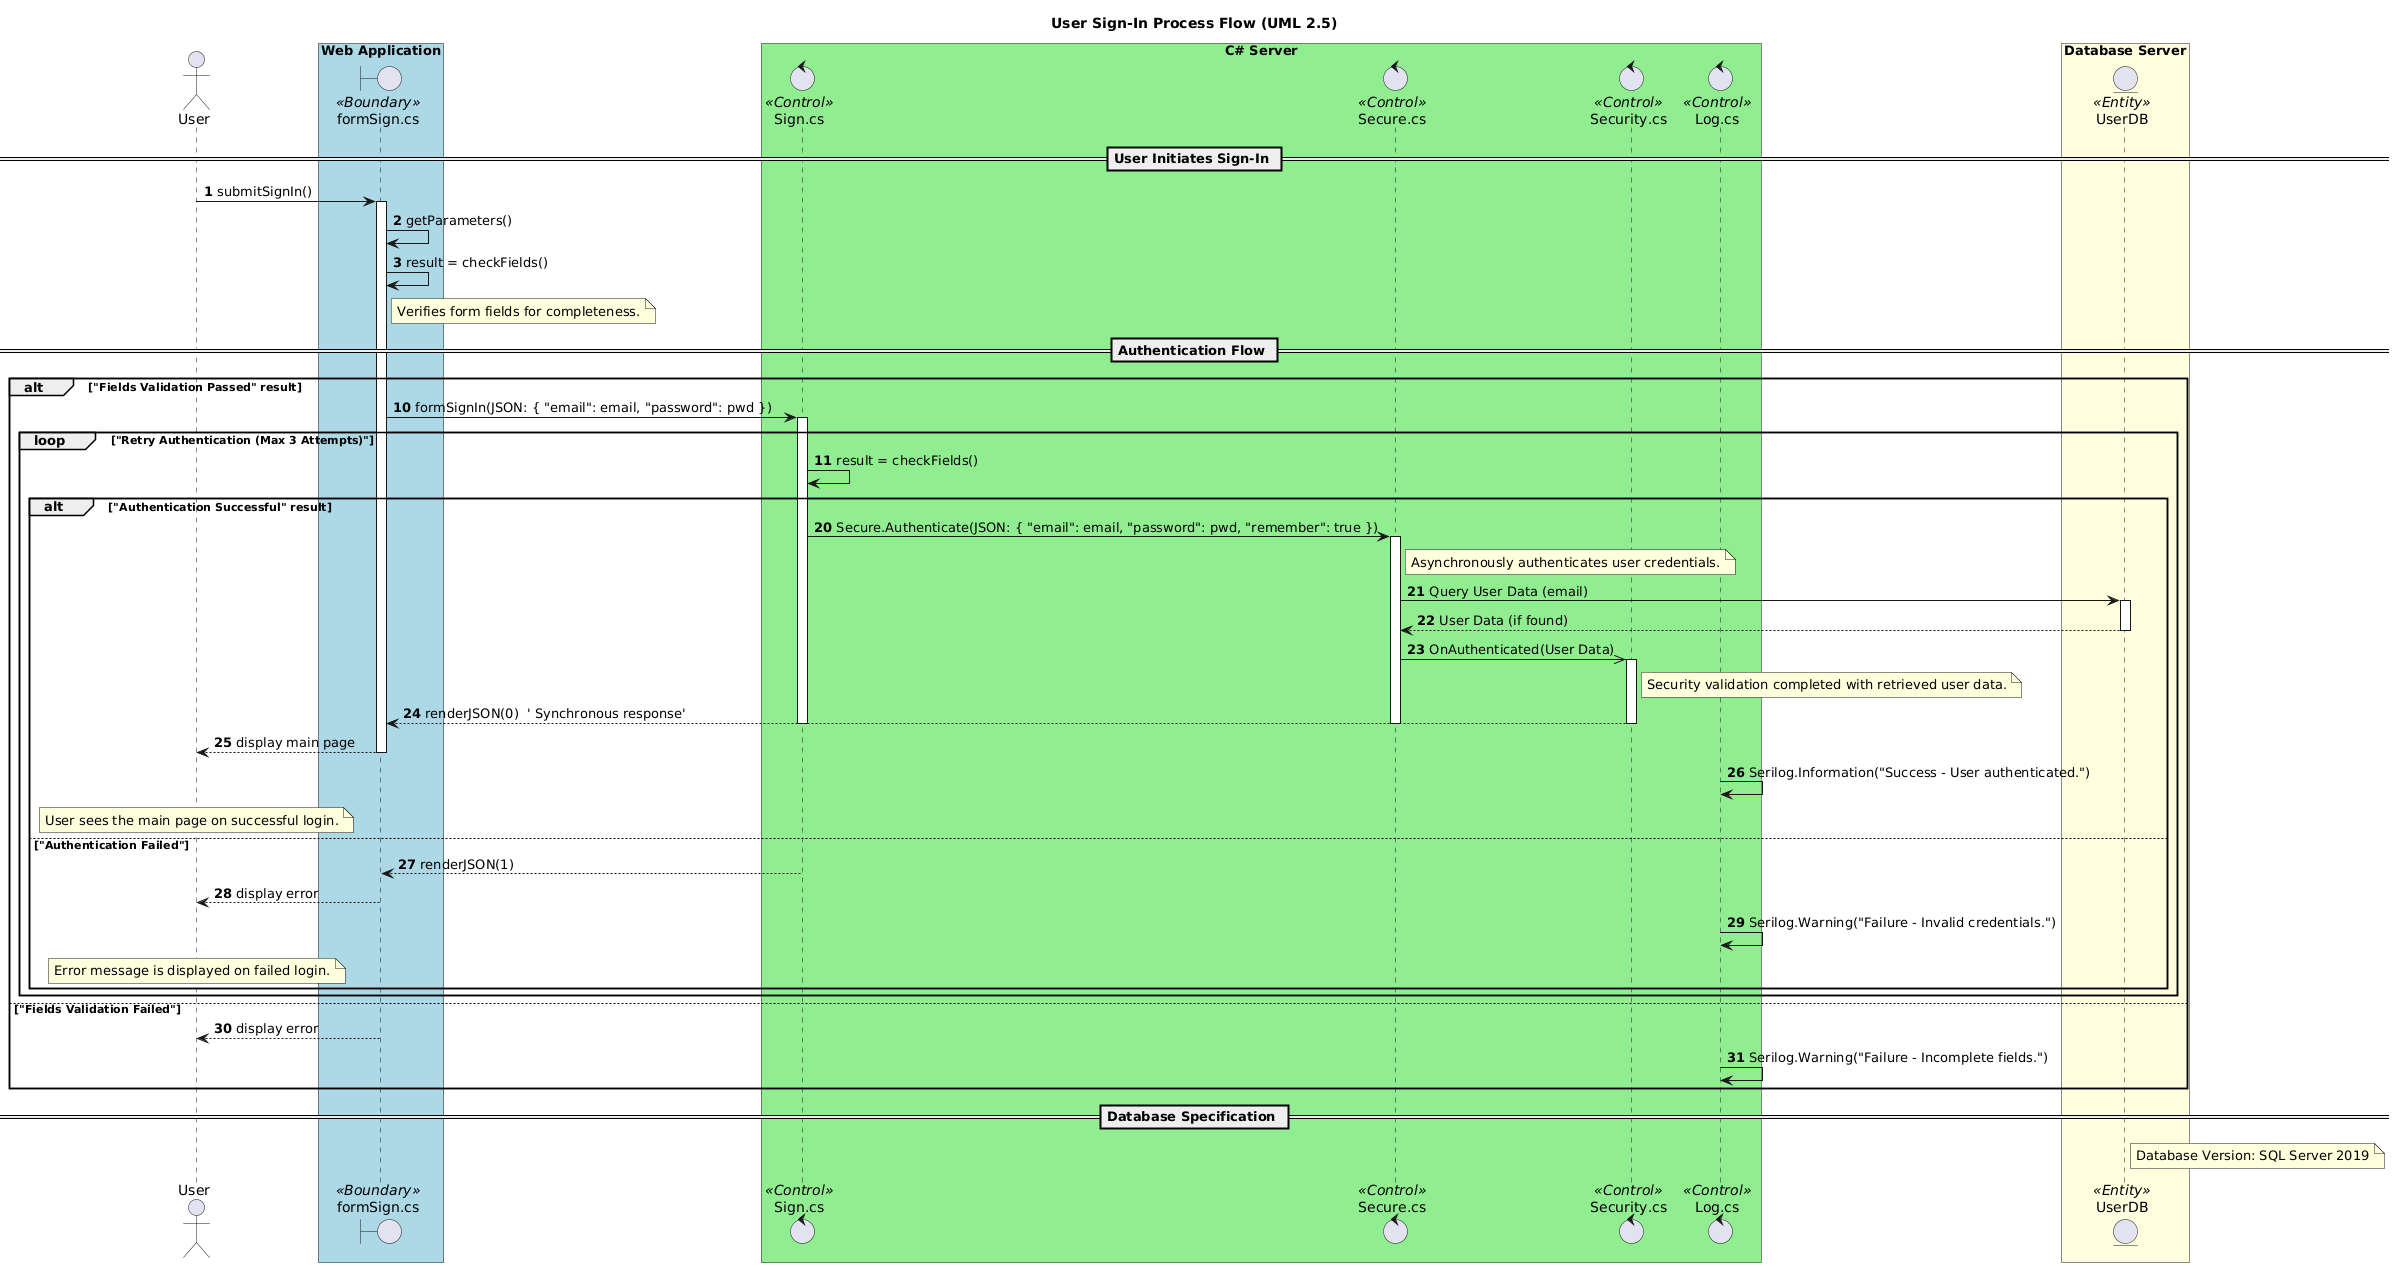

The diagram above was rendered by PlantUML. Its source (embedded in the PNG):
@startuml
title User Sign-In Process Flow (UML 2.5)

actor User as user
boundary "formSign.cs" as form <<Boundary>>
control "Sign.cs" as controller <<Control>>
control "Secure.cs" as secure <<Control>>
control "Security.cs" as security <<Control>>
entity "UserDB" as database <<Entity>>
control "Log.cs" as log <<Control>>

autonumber 1

box "Web Application" #LightBlue
    boundary form
end box

box "C# Server" #LightGreen
    control controller
    control secure
    control security
    control log
end box

box "Database Server" #LightYellow
    entity database
end box

== User Initiates Sign-In ==

user -> form : submitSignIn()
activate form
form -> form : getParameters()
form -> form : result = checkFields()

note right of form
    Verifies form fields for completeness.
end note

== Authentication Flow ==

autonumber 10

alt "Fields Validation Passed" result

    form -> controller : formSignIn(JSON: { "email": email, "password": pwd })
    activate controller
    
    loop "Retry Authentication (Max 3 Attempts)"
        controller -> controller : result = checkFields()
        
        autonumber 20
        
        alt "Authentication Successful" result
            controller -> secure : Secure.Authenticate(JSON: { "email": email, "password": pwd, "remember": true })
            activate secure
            
            note right of secure
                Asynchronously authenticates user credentials.
            end note
            
            secure -> database : Query User Data (email)
            activate database
            
            database --> secure : User Data (if found)
            deactivate database
            
            secure ->> security : OnAuthenticated(User Data)
            activate security
            
            note right of security
                Security validation completed with retrieved user data.
            end note
            
            security --> form : renderJSON(0)  ' Synchronous response'
            deactivate security
            deactivate secure
            deactivate controller
            form --> user : display main page
            deactivate form
            
            log -> log : Serilog.Information("Success - User authenticated.")
            
            note over user
                User sees the main page on successful login.
            end note
            
        else "Authentication Failed"
            controller --> form : renderJSON(1)
            deactivate controller
            form --> user : display error
            
            log -> log : Serilog.Warning("Failure - Invalid credentials.")
            
            note over user
                Error message is displayed on failed login.
            end note
            
        end
    end
    
else "Fields Validation Failed"
    form --> user : display error
    deactivate form
    
    log -> log : Serilog.Warning("Failure - Incomplete fields.")
end

== Database Specification ==

note right of database
    Database Version: SQL Server 2019
end note
@enduml